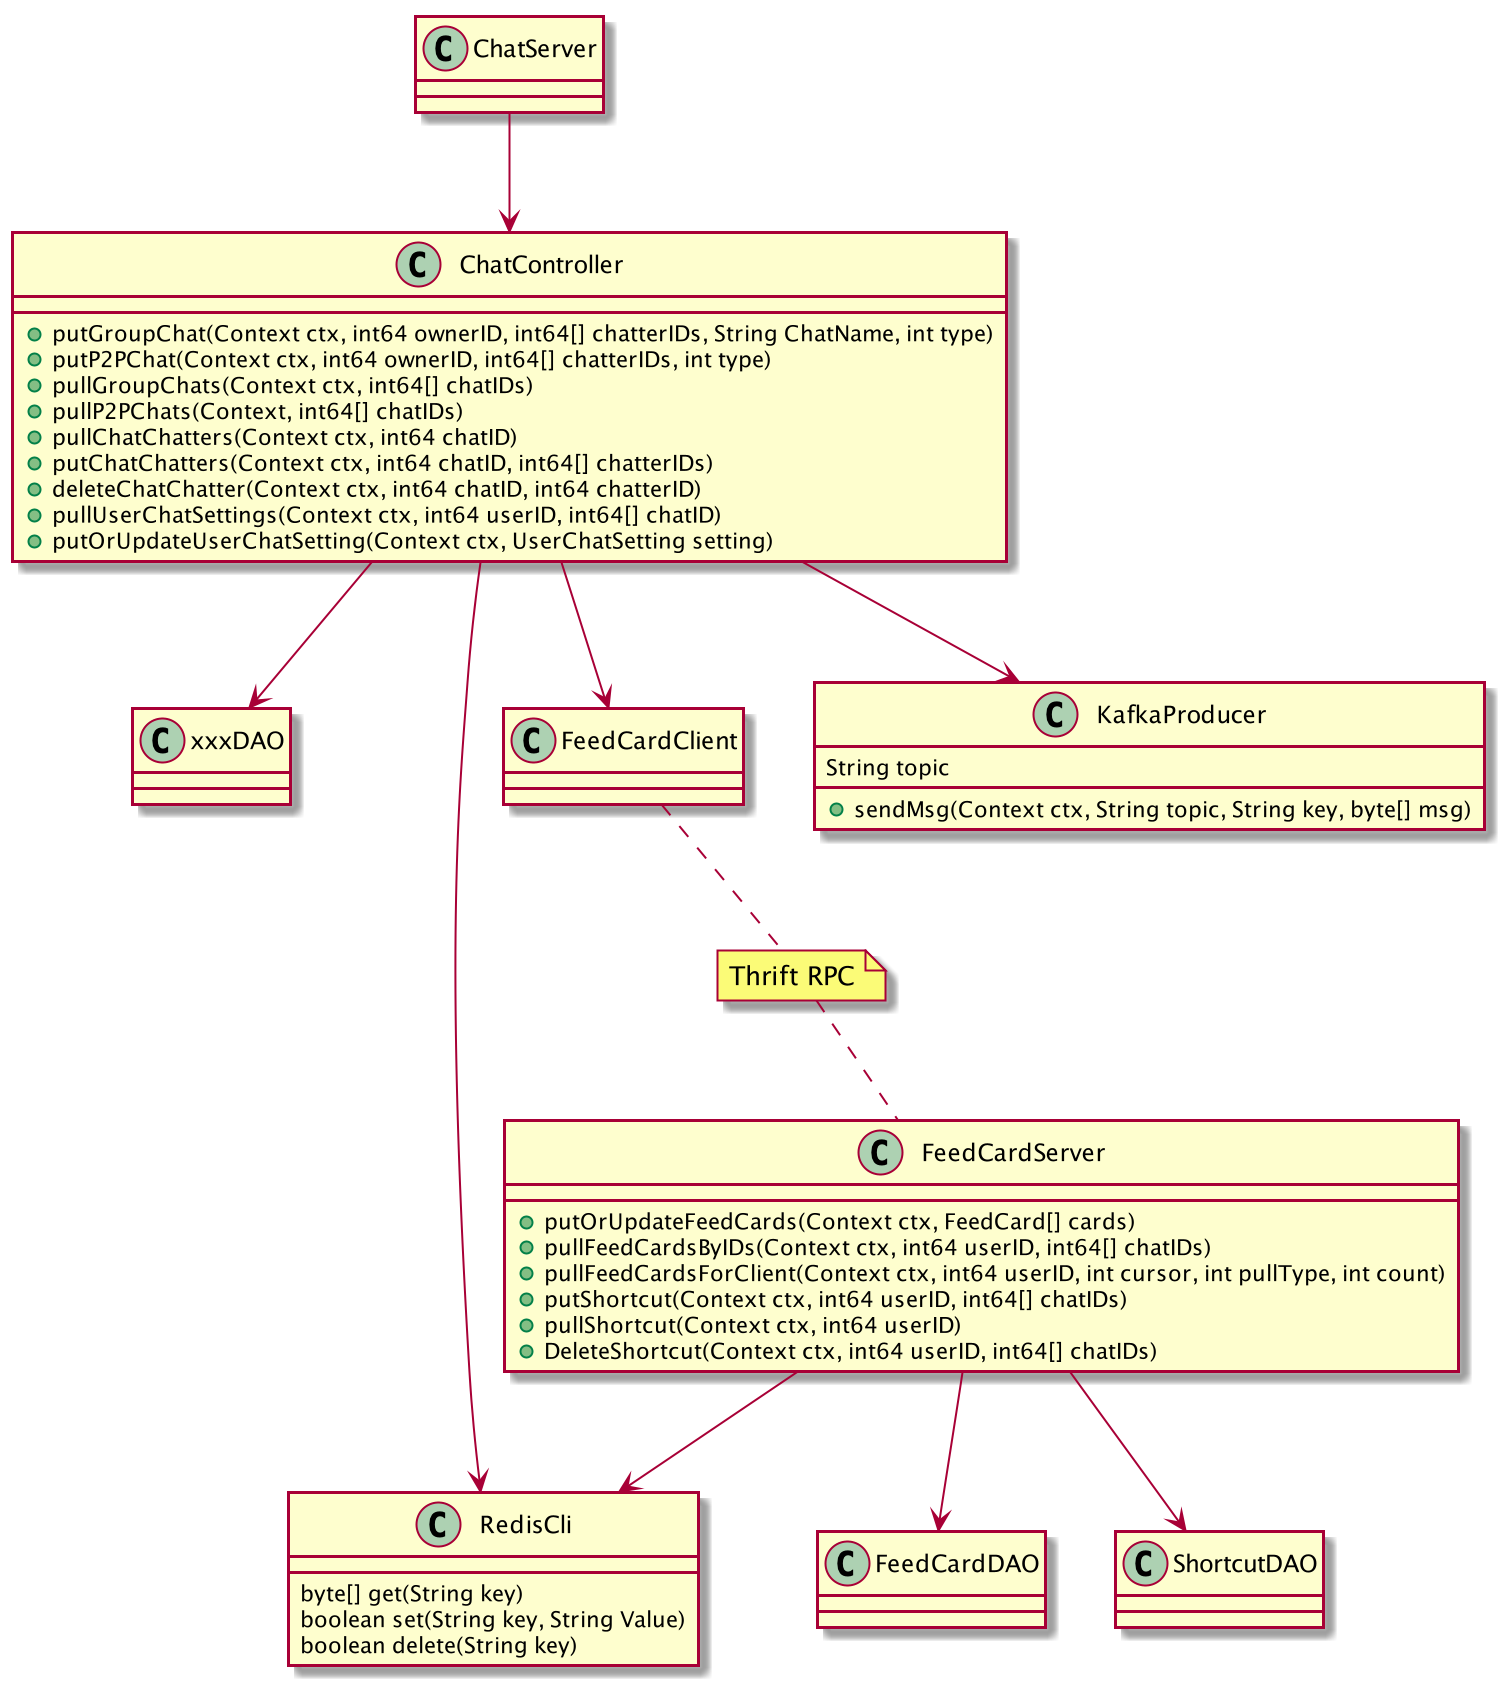

The diagram above was rendered by PlantUML. Its source (embedded in the PNG):
@startuml

class ChatServer {}
ChatServer --> ChatController

class ChatController {
    + putGroupChat(Context ctx, int64 ownerID, int64[] chatterIDs, String ChatName, int type)
    + putP2PChat(Context ctx, int64 ownerID, int64[] chatterIDs, int type)
    + pullGroupChats(Context ctx, int64[] chatIDs)
    + pullP2PChats(Context, int64[] chatIDs)
    + pullChatChatters(Context ctx, int64 chatID)
    + putChatChatters(Context ctx, int64 chatID, int64[] chatterIDs)
    + deleteChatChatter(Context ctx, int64 chatID, int64 chatterID)
    + pullUserChatSettings(Context ctx, int64 userID, int64[] chatID)
    + putOrUpdateUserChatSetting(Context ctx, UserChatSetting setting)
}

ChatController --> xxxDAO
ChatController --> RedisCli
ChatController --> FeedCardClient
ChatController --> KafkaProducer

class KafkaProducer {
    String topic
    + sendMsg(Context ctx, String topic, String key, byte[] msg)
}

class FeedCardClient {}

note "Thrift RPC" as n1
FeedCardClient ..n1
n1.. FeedCardServer

class FeedCardServer {
    + putOrUpdateFeedCards(Context ctx, FeedCard[] cards)
    + pullFeedCardsByIDs(Context ctx, int64 userID, int64[] chatIDs)
    + pullFeedCardsForClient(Context ctx, int64 userID, int cursor, int pullType, int count)
    + putShortcut(Context ctx, int64 userID, int64[] chatIDs)
    + pullShortcut(Context ctx, int64 userID)
    + DeleteShortcut(Context ctx, int64 userID, int64[] chatIDs)
}

FeedCardServer --> RedisCli
FeedCardServer --> FeedCardDAO
FeedCardServer --> ShortcutDAO

class RedisCli {
    byte[] get(String key)
    boolean set(String key, String Value)
    boolean delete(String key)
}

@enduml